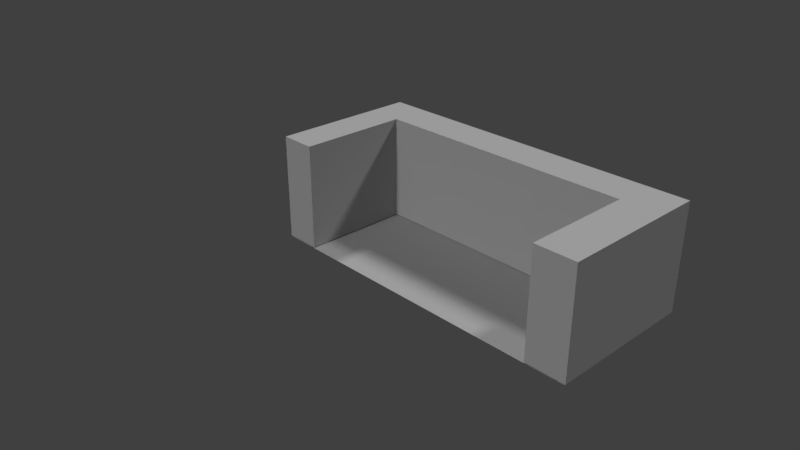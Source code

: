 # Source: balkon.blend  (saved by Blender 2.78.0; exported with 4.5.12 LTS)
import bpy
from mathutils import Matrix  # noqa: F401  (used for matrix-valued properties, if any)

bpy.ops.wm.read_factory_settings(use_empty=True)
scene = bpy.context.scene
scene.name = 'Scene'

# ---- collections
col_collection_1 = bpy.data.collections.new('Collection 1'); scene.collection.children.link(col_collection_1)
col_collection_7 = bpy.data.collections.new('Collection 7'); scene.collection.children.link(col_collection_7)

# ---- materials (node trees are filled in below, after node groups)
mat_material_001 = bpy.data.materials.new('Material.001')
mat_material_001.alpha_threshold = 0.0
mat_material_001.use_transparent_shadow = False
mat_material_001.diffuse_color = (0.477, 0.477, 0.477, 1.0)
mat_material_001.roughness = 0.5

# ---- material node trees

# ---- world
world_world = bpy.data.worlds.new('World'); scene.world = world_world
world_world.color = (0.05088, 0.05088, 0.05088)
world_world.use_sun_shadow = False
world_world.sun_shadow_jitter_overblur = 0.0
world_world.cycles.sampling_method = 'MANUAL'

# ---- cameras
cam_camera = bpy.data.cameras.new('Camera')
cam_camera.clip_end = 100.0
cam_camera.lens = 35.0
cam_camera.sensor_width = 32.0
cam_camera.sensor_height = 18.0
cam_camera.ortho_scale = 7.314
cam_camera.dof.focus_distance = 0.0
cam_camera.dof.aperture_fstop = 128.0

# ---- lights
light_sun_002 = bpy.data.lights.new('Sun.002', 'SUN')
light_sun_002.transmission_factor = 0.0
light_sun_002.angle = 0.09992
light_sun_002.energy = 1.0
light_sun_002.shadow_buffer_clip_start = 0.5
light_sun_002.shadow_soft_size = 0.05
light_sun_002.shadow_cascade_max_distance = 1000.0
light_sun_001 = bpy.data.lights.new('Sun.001', 'SUN')
light_sun_001.transmission_factor = 0.0
light_sun_001.angle = 0.09992
light_sun_001.energy = 1.0
light_sun_001.shadow_buffer_clip_start = 0.5
light_sun_001.shadow_soft_size = 0.05
light_sun_001.shadow_cascade_max_distance = 1000.0
light_sun = bpy.data.lights.new('Sun', 'SUN')
light_sun.transmission_factor = 0.0
light_sun.angle = 0.09992
light_sun.energy = 1.0
light_sun.shadow_buffer_clip_start = 0.5
light_sun.shadow_soft_size = 0.05
light_sun.shadow_cascade_max_distance = 1000.0

# ---- meshes
me_plane = bpy.data.meshes.new('Plane')
me_plane.from_pydata([(-1.0, 0.4793, -0.4443), (2.508, 0.4793, -0.4443), (-1.0, 1.0, -0.4443), (2.508, 1.0, -0.4443), (3.045, 0.4793, -0.4443), (3.045, 1.0, -0.4443), (2.508, 0.4793, -0.4443), (3.045, 0.4793, -0.4443), (2.508, -0.9908, -0.4443), (3.045, -0.9908, -0.4443), (-1.486, 0.4793, -0.4443), (-1.486, 1.0, -0.4443), (-1.0, -0.9908, -0.4443), (-1.486, -0.9908, -0.4443), (-1.0, 1.0, 0.9586), (-1.0, 0.4793, 0.9586), (2.508, 0.4793, 0.9586), (2.508, 1.0, 0.9586), (3.045, 0.4793, 0.9586), (3.045, 1.0, 0.9586), (2.508, 0.4793, 0.9586), (3.045, 0.4793, 0.9586), (2.508, -0.9908, 0.9586), (3.045, -0.9908, 0.9586), (-1.486, 1.0, 0.9586), (-1.486, 0.4793, 0.9586), (-1.486, -0.9908, 0.9586), (-1.0, -0.9908, 0.9586), (3.032, 1.007, -0.4547), (-1.473, 1.007, -0.4547), (3.032, -0.9932, -0.4547), (-1.473, -0.9932, -0.4547)], [], [(0, 2, 3, 1), (3, 5, 4, 1), (4, 7, 6, 1), (7, 9, 8, 6), (0, 10, 11, 2), (0, 12, 13, 10), (15, 16, 17, 14), (17, 16, 18, 19), (18, 16, 20, 21), (21, 20, 22, 23), (15, 14, 24, 25), (15, 25, 26, 27), (12, 0, 15, 27), (8, 9, 23, 22), (3, 2, 14, 17), (10, 13, 26, 25), (9, 7, 21, 23), (4, 5, 19, 18), (6, 8, 22, 20), (5, 3, 17, 19), (11, 10, 25, 24), (2, 11, 24, 14), (7, 4, 18, 21), (0, 1, 16, 15), (13, 12, 27, 26), (1, 6, 20, 16), (31, 30, 28, 29)])
me_plane.materials.append(mat_material_001)
me_plane.use_remesh_preserve_volume = False
me_plane.use_remesh_preserve_attributes = False
me_plane.use_mirror_vertex_groups = False
me_plane.update()

# ---- objects
ob_camera = bpy.data.objects.new('Camera', cam_camera)
ob_sun_002 = bpy.data.objects.new('Sun.002', light_sun_002)
ob_sun_001 = bpy.data.objects.new('Sun.001', light_sun_001)
ob_sun = bpy.data.objects.new('Sun', light_sun)
ob_plane = bpy.data.objects.new('Plane', me_plane)

# ---- transforms, parenting, visibility, modifiers, constraints
ob_camera.location = (7.583, -6.584, 5.344)
ob_camera.rotation_euler = (1.109, 0.0, 0.8149)
ob_camera.lock_rotations_4d = False
ob_camera.empty_display_type = 'ARROWS'
ob_camera.color = (0.0, 0.0, 0.0, 0.0)
ob_camera.display_type = 'WIRE'
ob_camera.lineart.crease_threshold = 0.0
ob_sun_002.location = (1.283, -5.284, 3.317)
ob_sun_002.rotation_euler = (0.9966, -0.5314, -5.962)
ob_sun_002.lineart.crease_threshold = 0.0
ob_sun_001.location = (5.225, 4.117, 4.38)
ob_sun_001.rotation_euler = (0.7021, -0.3627, -3.273)
ob_sun_001.lineart.crease_threshold = 0.0
ob_sun.location = (-1.832, 4.11, 4.381)
ob_sun.rotation_euler = (6.464, -0.6627, -1.424)
ob_sun.lineart.crease_threshold = 0.0
ob_plane.location = (0.4812, 0.5093, 0.4455)
ob_plane.lineart.crease_threshold = 0.0

# ---- collection membership
col_collection_1.objects.link(ob_camera)
col_collection_7.objects.link(ob_sun_002)
col_collection_7.objects.link(ob_sun_001)
col_collection_7.objects.link(ob_sun)
col_collection_7.objects.link(ob_plane)

# ---- scene / render settings (as saved in the file)
scene.camera = ob_camera
scene.frame_start = 1; scene.frame_end = 250; scene.frame_set(1)
scene.render.engine = 'BLENDER_EEVEE_NEXT'
scene.render.resolution_percentage = 50
scene.render.dither_intensity = 0.0
scene.cycles.use_denoising = False
scene.cycles.samples = 128
scene.cycles.sampling_pattern = 'TABULATED_SOBOL'
scene.cycles.light_sampling_threshold = 0.0
scene.cycles.use_adaptive_sampling = False
scene.cycles.use_light_tree = False
scene.cycles.blur_glossy = 0.0
scene.cycles.sample_clamp_indirect = 0.0
scene.view_settings.view_transform = 'Standard'
bpy.context.view_layer.update()
